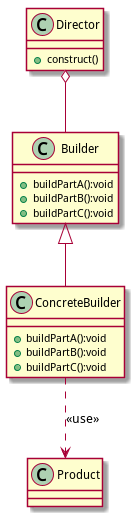

The diagram above was rendered by PlantUML. Its source (embedded in the PNG):
@startuml

abstract class Builder
Director o-- Builder
Builder <|-- ConcreteBuilder
ConcreteBuilder ..> Product:<<use>>

class Product {

}

class ConcreteBuilder{
+ buildPartA():void
+ buildPartB():void
+ buildPartC():void
}

class Builder{
+ buildPartA():void
+ buildPartB():void
+ buildPartC():void
}

class Director{
+ construct()
}




@enduml